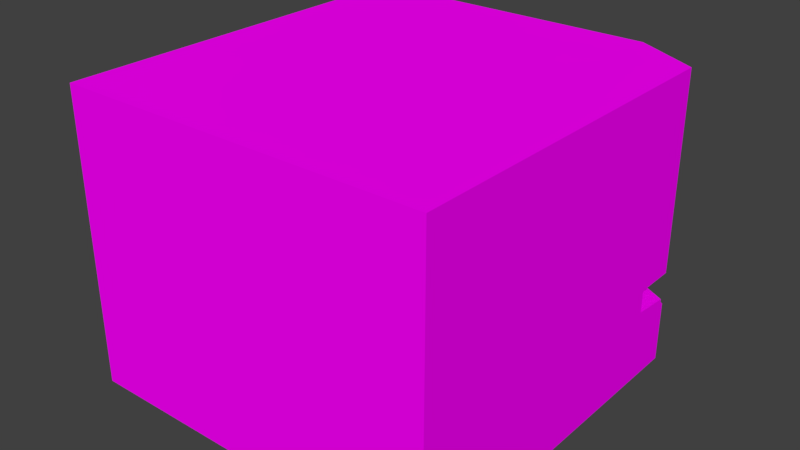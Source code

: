 # Source: Console.blend  (saved by Blender 2.79.0; exported with 4.5.12 LTS)
import bpy
from mathutils import Matrix  # noqa: F401  (used for matrix-valued properties, if any)

bpy.ops.wm.read_factory_settings(use_empty=True)
scene = bpy.context.scene
scene.name = 'Scene'

# ---- collections
col_collection_1 = bpy.data.collections.new('Collection 1'); scene.collection.children.link(col_collection_1)

# ---- images (referenced by path relative to the original .blend; pixels are not part of the script)
import os
ASSET_DIR = os.environ.get("B2B_ASSET_DIR", "")  # directory of the original .blend (textures are referenced by path, not embedded)
HERE = os.path.dirname(os.path.abspath(__file__))  # packed textures are extracted next to this script under _unpacked/

def load_image(name, relpath, width, height, colorspace="sRGB"):
    """Load a texture the original file referenced (path relative to the .blend, or extracted next to this script)."""
    p = next((c for c in (os.path.join(HERE, relpath), os.path.join(ASSET_DIR, relpath)) if relpath and os.path.exists(c)), "")
    if p:
        img = bpy.data.images.load(p, check_existing=True)
        img.name = name
    else:  # same state as the original file: an image datablock whose file is absent (Cycles renders it pink)
        img = bpy.data.images.new(name, width, height)
        img.source = "FILE"
        img.filepath = "//" + (relpath or name)
    img.colorspace_settings.name = colorspace
    return img
img_stickertexture_png = load_image('StickerTexture.png', 'StickerTexture.png', 1024, 1024, 'sRGB')
img_consoletexture_png = load_image('ConsoleTexture.png', 'ConsoleTexture.png', 1024, 1024, 'sRGB')

# ---- materials (node trees are filled in below, after node groups)
mat_material_003 = bpy.data.materials.new('Material.003')
mat_material_003.alpha_threshold = 0.0
mat_material_003.roughness = 0.5
mat_material_001 = bpy.data.materials.new('Material.001')
mat_material_001.alpha_threshold = 0.0
mat_material_001.roughness = 0.5
mat_material_002 = bpy.data.materials.new('Material.002')
mat_material_002.alpha_threshold = 0.0
mat_material_002.roughness = 0.5

# ---- material node trees
mat_material_003.use_nodes = True; mat_material_003.node_tree.nodes.clear()
_N = mat_material_003.node_tree.nodes; _L = mat_material_003.node_tree.links
n0 = _N.new('ShaderNodeOutputMaterial'); n0.name = 'Material Output'; n0.location = (300, 300)
n1 = _N.new('ShaderNodeBsdfDiffuse'); n1.name = 'Diffuse BSDF'; n1.location = (10, 300)
n2 = _N.new('ShaderNodeTexImage'); n2.name = 'Image Texture'; n2.location = (-180, 300)
n2.width = 140
n2.image = img_stickertexture_png
_L.new(n1.outputs[0], n0.inputs[0])
_L.new(n2.outputs[0], n1.inputs[0])
n0.is_active_output = True
mat_material_001.use_nodes = True; mat_material_001.node_tree.nodes.clear()
_N = mat_material_001.node_tree.nodes; _L = mat_material_001.node_tree.links
n0 = _N.new('ShaderNodeOutputMaterial'); n0.name = 'Material Output'; n0.location = (300, 300)
n1 = _N.new('ShaderNodeBsdfDiffuse'); n1.name = 'Diffuse BSDF'; n1.location = (10, 300)
n2 = _N.new('ShaderNodeTexImage'); n2.name = 'Image Texture'; n2.location = (-180, 300)
n2.width = 140
n2.image = img_consoletexture_png
_L.new(n1.outputs[0], n0.inputs[0])
_L.new(n2.outputs[0], n1.inputs[0])
n0.is_active_output = True
mat_material_002.use_nodes = True; mat_material_002.node_tree.nodes.clear()
_N = mat_material_002.node_tree.nodes; _L = mat_material_002.node_tree.links
n0 = _N.new('ShaderNodeOutputMaterial'); n0.name = 'Material Output'; n0.location = (300, 300)
n1 = _N.new('ShaderNodeBsdfTransparent'); n1.name = 'Transparent BSDF'; n1.location = (10, 300)
n1.inputs[0].default_value = (0.06448, 0.1045, 0.03376, 1.0)
_L.new(n1.outputs[0], n0.inputs[0])
n0.is_active_output = True

# ---- world
world_world = bpy.data.worlds.new('World'); scene.world = world_world
world_world.color = (0.05088, 0.05088, 0.05088)
world_world.use_sun_shadow = False
world_world.sun_shadow_jitter_overblur = 0.0
world_world.cycles.sampling_method = 'MANUAL'

# ---- meshes
me_plane = bpy.data.meshes.new('Plane')
me_plane.from_pydata([(0.9674, -2.551, -0.4942), (1.422, -2.751, -0.3545), (1.031, -2.005, 0.1971), (1.486, -2.205, 0.3368), (1.33, -1.943, 0.5534), (1.11, -1.882, 0.5701)], [], [(0, 1, 3, 2), (2, 3, 4, 5)])
_uv = me_plane.uv_layers.new(name='UVMap')
_uv.uv.foreach_set('vector', [0.2993, 6.371e-05, 0.6875, 0.01443, 0.6875, 0.7094, 0.2993, 0.695, 0.2993, 0.695, 0.6875, 0.7094, 0.604, 0.962, 0.3823, 0.9999])
me_plane.materials.append(mat_material_003)
me_plane.use_remesh_preserve_volume = False
me_plane.use_remesh_preserve_attributes = False
me_plane.use_mirror_vertex_groups = False
me_plane.update()
me_cube_003 = bpy.data.meshes.new('Cube.003')
me_cube_003.from_pydata([(-1.206, -1.918, -0.3976), (-1.206, -1.03, 1.221), (-0.8038, -2.101, -0.4548), (-0.4019, -2.166, -0.5031), (-0.4019, -1.146, 1.479), (-0.8038, -1.132, 1.392), (-1.206, -1.984, -0.08821), (-1.206, -1.946, 0.1879), (-1.206, -1.862, 0.4496), (-1.206, -1.717, 0.7489), (-1.206, -1.467, 1.015), (-0.4019, -1.619, 1.211), (-0.4019, -1.866, 0.8701), (-0.4019, -2.026, 0.502), (-0.4019, -2.128, 0.1844), (-0.4019, -2.19, -0.1456), (-0.8038, -1.59, 1.146), (-0.8038, -1.834, 0.8323), (-0.8038, -1.987, 0.4896), (-0.8038, -2.082, 0.1929), (-0.8038, -2.136, -0.1166), (1.206, -1.918, -0.3976), (1.206, -1.03, 1.221), (0.8038, -2.101, -0.4548), (0.4019, -2.166, -0.5031), (0.0, -2.172, -0.5212), (0.0, -1.139, 1.501), (0.4019, -1.146, 1.479), (0.8038, -1.132, 1.392), (1.206, -1.984, -0.08821), (1.206, -1.946, 0.1879), (1.206, -1.862, 0.4496), (1.206, -1.717, 0.7489), (1.206, -1.467, 1.015), (0.0, -1.615, 1.225), (0.0, -1.864, 0.8774), (0.0, -2.026, 0.502), (0.0, -2.129, 0.1783), (0.0, -2.194, -0.1577), (0.4019, -1.619, 1.211), (0.4019, -1.866, 0.8701), (0.4019, -2.026, 0.502), (0.4019, -2.128, 0.1844), (0.4019, -2.19, -0.1456), (0.8038, -1.59, 1.146), (0.8038, -1.834, 0.8323), (0.8038, -1.987, 0.4896), (0.8038, -2.082, 0.1929), (0.8038, -2.136, -0.1166)], [], [(16, 5, 1, 10), (34, 26, 4, 11), (11, 4, 5, 16), (3, 15, 20, 2), (15, 14, 19, 20), (14, 13, 18, 19), (13, 12, 17, 18), (12, 11, 16, 17), (25, 38, 15, 3), (38, 37, 14, 15), (37, 36, 13, 14), (36, 35, 12, 13), (35, 34, 11, 12), (2, 20, 6, 0), (20, 19, 7, 6), (19, 18, 8, 7), (18, 17, 9, 8), (17, 16, 10, 9), (44, 33, 22, 28), (34, 39, 27, 26), (39, 44, 28, 27), (24, 23, 48, 43), (43, 48, 47, 42), (42, 47, 46, 41), (41, 46, 45, 40), (40, 45, 44, 39), (25, 24, 43, 38), (38, 43, 42, 37), (37, 42, 41, 36), (36, 41, 40, 35), (35, 40, 39, 34), (23, 21, 29, 48), (48, 29, 30, 47), (47, 30, 31, 46), (46, 31, 32, 45), (45, 32, 33, 44)])
me_cube_003.polygons.foreach_set('use_smooth', [True] * 36)
me_cube_003.polygons.foreach_set('material_index', [1, 1, 1, 1, 1, 1, 1, 1, 1, 1, 1, 1, 1, 1, 1, 1, 1, 1, 1, 1, 1, 1, 1, 1, 1, 1, 1, 1, 1, 1, 1, 1, 1, 1, 1, 1])
_uv = me_cube_003.uv_layers.new(name='UVMap')
_uv.uv.foreach_set('vector', [0.7973, 0.1033, 0.7944, 0.1312, 0.7697, 0.1287, 0.7735, 0.1022, 0.8392, 0.1065, 0.839, 0.1357, 0.817, 0.1344, 0.8183, 0.1054, 0.8183, 0.1054, 0.817, 0.1344, 0.7944, 0.1312, 0.7973, 0.1033, 0.8176, 0.00811, 0.8181, 0.02749, 0.7966, 0.02996, 0.7952, 0.01149, 0.8181, 0.02749, 0.8183, 0.04529, 0.797, 0.04664, 0.7966, 0.02996, 0.8183, 0.04529, 0.8183, 0.06277, 0.7972, 0.06306, 0.797, 0.04664, 0.8183, 0.06277, 0.8184, 0.08364, 0.7974, 0.0827, 0.7972, 0.06306, 0.8184, 0.08364, 0.8183, 0.1054, 0.7973, 0.1033, 0.7974, 0.0827, 0.8397, 0.007001, 0.8396, 0.02669, 0.8181, 0.02749, 0.8176, 0.00811, 0.8396, 0.02669, 0.8395, 0.0449, 0.8183, 0.04529, 0.8181, 0.02749, 0.8395, 0.0449, 0.8394, 0.06276, 0.8183, 0.06277, 0.8183, 0.04529, 0.8394, 0.06276, 0.8393, 0.08414, 0.8184, 0.08364, 0.8183, 0.06277, 0.8393, 0.08414, 0.8392, 0.1065, 0.8183, 0.1054, 0.8184, 0.08364, 0.7952, 0.01149, 0.7966, 0.02996, 0.7734, 0.03334, 0.7709, 0.01591, 0.7966, 0.02996, 0.797, 0.04664, 0.7742, 0.04872, 0.7734, 0.03334, 0.797, 0.04664, 0.7972, 0.06306, 0.7745, 0.06381, 0.7742, 0.04872, 0.7972, 0.06306, 0.7974, 0.0827, 0.7746, 0.08206, 0.7745, 0.06381, 0.7974, 0.0827, 0.7973, 0.1033, 0.7735, 0.1022, 0.7746, 0.08206, 0.8811, 0.1038, 0.9048, 0.1029, 0.9084, 0.1294, 0.8836, 0.1317, 0.8392, 0.1065, 0.86, 0.1056, 0.861, 0.1346, 0.839, 0.1357, 0.86, 0.1056, 0.8811, 0.1038, 0.8836, 0.1317, 0.861, 0.1346, 0.8617, 0.008336, 0.884, 0.01195, 0.8825, 0.03039, 0.861, 0.02771, 0.861, 0.02771, 0.8825, 0.03039, 0.882, 0.04707, 0.8607, 0.04551, 0.8607, 0.04551, 0.882, 0.04707, 0.8816, 0.06349, 0.8604, 0.06298, 0.8604, 0.06298, 0.8816, 0.06349, 0.8811, 0.08312, 0.8601, 0.08385, 0.8601, 0.08385, 0.8811, 0.08312, 0.8811, 0.1038, 0.86, 0.1056, 0.8397, 0.007001, 0.8617, 0.008336, 0.861, 0.02771, 0.8396, 0.02669, 0.8396, 0.02669, 0.861, 0.02771, 0.8607, 0.04551, 0.8395, 0.0449, 0.8395, 0.0449, 0.8607, 0.04551, 0.8604, 0.06298, 0.8394, 0.06276, 0.8394, 0.06276, 0.8604, 0.06298, 0.8601, 0.08385, 0.8393, 0.08414, 0.8393, 0.08414, 0.8601, 0.08385, 0.86, 0.1056, 0.8392, 0.1065, 0.884, 0.01195, 0.9084, 0.01661, 0.9057, 0.03402, 0.8825, 0.03039, 0.8825, 0.03039, 0.9057, 0.03402, 0.9047, 0.04939, 0.882, 0.04707, 0.882, 0.04707, 0.9047, 0.04939, 0.9042, 0.06447, 0.8816, 0.06349, 0.8816, 0.06349, 0.9042, 0.06447, 0.904, 0.08272, 0.8811, 0.08312, 0.8811, 0.08312, 0.904, 0.08272, 0.9048, 0.1029, 0.8811, 0.1038])
me_cube_003.materials.append(mat_material_001)
me_cube_003.materials.append(mat_material_002)
me_cube_003.use_remesh_preserve_volume = False
me_cube_003.use_remesh_preserve_attributes = False
me_cube_003.use_mirror_vertex_groups = False
me_cube_003.update()
me_cube_002 = bpy.data.meshes.new('Cube.002')
me_cube_002.from_pydata([(-1.206, -1.918, -0.3976), (-1.206, -1.03, 1.221), (-0.8038, -2.101, -0.4548), (-0.4019, -2.166, -0.5031), (-0.4019, -1.146, 1.479), (-0.8038, -1.132, 1.392), (-1.206, -1.984, -0.08821), (-1.206, -1.946, 0.1879), (-1.206, -1.862, 0.4496), (-1.206, -1.717, 0.7489), (-1.206, -1.467, 1.015), (6.701, -13.13, 6.524), (0.0, -13.13, 6.524), (-1.603, -1.858, 0.184), (-1.603, -1.654, 0.4861), (-1.303, -2.2, -0.09814), (-1.303, -2.179, 0.2007), (-1.344, -1.998, 0.4929), (-1.344, -1.76, 0.8365), (-1.344, -1.504, 1.174), (-1.603, -1.899, -0.109), (-1.603, -1.419, 0.8307), (-1.603, -1.204, 1.173), (-0.8038, -2.248, -0.5332), (-0.4019, -2.304, -0.5313), (-0.4019, -1.156, 1.656), (-0.8038, -1.144, 1.653), (-1.344, -2.107, -0.5398), (-1.344, -1.172, 1.661), (-1.603, -1.991, -0.7599), (-0.4019, -0.8852, 2.128), (-0.963, 0.2234, 2.621), (-1.443, 0.2181, 2.622), (-1.603, 1.088, -0.6667), (-0.8038, 1.088, -1.623), (-1.603, 0.9424, -1.623), (-0.4019, 1.088, 3.026), (-0.8038, 1.088, 3.026), (-1.603, 1.088, 3.026), (-1.603, -1.991, -1.089), (-0.8038, -2.234, -1.066), (-1.603, 0.9424, -1.736), (-1.461, 0.7216, -3.785), (-0.9457, 0.7216, -3.785), (-1.603, 1.088, -4.066), (-0.8038, 1.088, -4.066), (-0.9457, 0.7216, -2.155), (-0.8038, 1.088, -1.855), (-1.603, 1.088, -1.855), (-1.461, 0.7216, -2.155), (-1.603, 0.7216, -3.927), (-0.8038, 0.7216, -3.927), (-0.8038, 0.7216, -2.013), (-1.603, 0.7216, -2.013), (-1.365, 0.8888, -3.681), (-1.042, 0.8888, -3.681), (-1.042, 0.8888, -2.259), (-1.365, 0.8888, -2.259), (-2.25, -0.4596, -1.492), (-2.25, -0.4573, -0.6667), (-2.25, 0.9424, -1.623), (-4.347, -0.4596, -1.492), (-4.347, -0.4573, -0.6667), (-6.701, -0.3302, -1.623), (-4.347, 1.088, -0.6667), (-6.701, -1.732, -1.492), (-6.701, -1.73, -0.6667), (-6.701, -0.1846, -0.6667), (-0.8038, -0.8852, 2.127), (-1.603, -0.8852, 2.133), (-1.443, 0.7394, 2.863), (-0.963, 0.74, 2.865), (-0.6821, 0.2768, 3.466), (-1.347, 0.651, 2.988), (-0.6821, -0.1982, 3.242), (-1.347, 0.1297, 2.748), (-0.9217, 0.1475, 2.719), (-0.8161, 0.2058, 3.615), (-0.9217, 0.6642, 2.963), (-0.8161, -0.2735, 3.394), (-0.7107, 0.0185, 3.344), (-0.8565, -0.06105, 3.55), (-0.7836, 0.2382, 3.547), (-0.7836, -0.2808, 3.305), (-4.347, 1.088, 6.524), (-6.701, -0.1846, 6.524), (-2.25, 0.9424, -1.736), (-2.25, 1.088, -4.066), (-2.25, 1.088, -1.855), (-4.347, 0.9424, -1.623), (-4.347, 0.9424, -1.736), (-4.347, 1.088, -4.066), (-4.347, 1.088, -1.855), (-6.701, -0.3302, -1.736), (-6.701, -0.1846, -4.066), (-6.701, -0.1846, -1.855), (1.206, -1.918, -0.3976), (1.206, -1.03, 1.221), (0.8038, -2.101, -0.4548), (0.4019, -2.166, -0.5031), (0.0, -2.172, -0.5212), (0.0, -1.139, 1.501), (0.4019, -1.146, 1.479), (0.8038, -1.132, 1.392), (1.206, -1.984, -0.08821), (1.206, -1.946, 0.1879), (1.206, -1.862, 0.4496), (1.206, -1.717, 0.7489), (1.206, -1.467, 1.015), (-6.701, -13.13, -4.066), (-6.701, -13.13, 6.524), (1.603, -1.858, 0.184), (1.603, -1.654, 0.4861), (1.303, -2.2, -0.09814), (1.303, -2.179, 0.2007), (1.344, -1.998, 0.4929), (1.344, -1.76, 0.8365), (1.344, -1.504, 1.174), (1.603, -1.899, -0.109), (1.603, -1.419, 0.8307), (1.603, -1.204, 1.173), (0.8038, -2.248, -0.5332), (0.4019, -2.304, -0.5313), (0.0, -2.323, -0.5313), (0.0, -1.156, 1.656), (0.4019, -1.156, 1.656), (0.8038, -1.144, 1.653), (1.344, -2.107, -0.5398), (1.344, -1.172, 1.661), (1.603, -1.991, -0.7599), (0.0, -0.8852, 2.128), (0.4019, -0.8852, 2.128), (0.963, 0.2234, 2.621), (1.443, 0.2181, 2.622), (1.603, 1.088, -0.6667), (0.8038, 1.088, -1.623), (0.0, 1.088, -1.623), (1.603, 0.9424, -1.623), (0.0, 1.088, 3.026), (0.4019, 1.088, 3.026), (0.8038, 1.088, 3.026), (1.603, 1.088, 3.026), (1.603, -1.991, -1.089), (0.8038, -2.234, -1.066), (1.603, 0.9424, -1.736), (1.461, 0.7216, -3.785), (0.9457, 0.7216, -3.785), (1.603, 1.088, -4.066), (0.8038, 1.088, -4.066), (0.9457, 0.7216, -2.155), (0.8038, 1.088, -1.855), (1.603, 1.088, -1.855), (1.461, 0.7216, -2.155), (1.603, 0.7216, -3.927), (0.8038, 0.7216, -3.927), (0.8038, 0.7216, -2.013), (1.603, 0.7216, -2.013), (1.365, 0.8888, -3.681), (1.042, 0.8888, -3.681), (1.042, 0.8888, -2.259), (1.365, 0.8888, -2.259), (2.25, -0.4596, -1.492), (2.25, -0.4573, -0.6667), (2.25, 0.9424, -1.623), (4.347, -0.4596, -1.492), (4.347, -0.4573, -0.6667), (6.701, -0.3302, -1.623), (4.347, 1.088, -0.6667), (6.701, -1.732, -1.492), (6.701, -1.73, -0.6667), (6.701, -0.1846, -0.6667), (0.8038, -0.8852, 2.127), (1.603, -0.8852, 2.133), (1.443, 0.7394, 2.863), (0.963, 0.74, 2.865), (0.6821, 0.2768, 3.466), (1.347, 0.651, 2.988), (0.6821, -0.1982, 3.242), (1.347, 0.1297, 2.748), (0.9217, 0.1475, 2.719), (0.8161, 0.2058, 3.615), (0.9217, 0.6642, 2.963), (0.8161, -0.2735, 3.394), (0.0, 0.2768, 3.466), (0.0, -0.1982, 3.242), (0.0, 0.2064, 3.617), (0.0, -0.2687, 3.393), (0.7107, 0.0185, 3.344), (0.8565, -0.06105, 3.55), (0.0, 0.0185, 3.344), (0.0, -0.05812, 3.55), (0.0, -0.2781, 3.304), (0.0, 0.2385, 3.548), (0.7836, 0.2382, 3.547), (0.7836, -0.2808, 3.305), (0.0, 1.088, 6.524), (4.347, 1.088, 6.524), (6.701, -0.1846, 6.524), (2.25, 0.9424, -1.736), (2.25, 1.088, -4.066), (2.25, 1.088, -1.855), (4.347, 0.9424, -1.623), (4.347, 0.9424, -1.736), (4.347, 1.088, -4.066), (4.347, 1.088, -1.855), (6.701, -0.3302, -1.736), (6.701, -0.1846, -4.066), (6.701, -0.1846, -1.855), (0.0, 1.088, -4.066), (0.0, 1.088, -1.855), (-0.8038, -2.325, -0.5332), (-0.4019, -2.381, -0.5313), (0.0, -2.399, -0.5313), (-1.344, -2.183, -0.5398), (-0.8038, -2.325, -0.7374), (-0.4019, -2.381, -0.7282), (0.0, -2.399, -0.7282), (-1.603, -2.068, -0.7599), (-1.603, -2.068, -1.089), (-0.8038, -2.311, -1.066), (0.8038, -2.325, -0.5332), (0.4019, -2.381, -0.5313), (1.344, -2.183, -0.5398), (0.8038, -2.325, -0.7374), (0.4019, -2.381, -0.7282), (1.603, -2.068, -0.7599), (1.603, -2.068, -1.089), (0.8038, -2.311, -1.066), (6.701, -13.13, -4.066), (0.0, -13.13, -4.066), (-0.8038, -0.8471, 1.278), (-0.4019, -0.7819, 1.326), (-0.4019, -1.802, -0.6564), (-0.8038, -1.816, -0.5689), (-1.206, -0.964, 0.911), (-1.206, -1.002, 0.6349), (-1.206, -1.086, 0.3732), (-1.206, -1.231, 0.07392), (-1.206, -1.481, -0.192), (-0.4019, -1.329, -0.388), (-0.4019, -1.082, -0.04735), (-0.4019, -0.9217, 0.3208), (-0.4019, -0.8204, 0.6384), (-0.4019, -0.758, 0.9684), (-0.8038, -1.358, -0.3235), (-0.8038, -1.114, -0.009471), (-0.8038, -0.9606, 0.3332), (-0.8038, -0.866, 0.6299), (-0.8038, -0.8116, 0.9394), (0.8038, -0.8471, 1.278), (0.4019, -0.7819, 1.326), (0.0, -0.7761, 1.344), (0.0, -1.809, -0.6781), (0.4019, -1.802, -0.6564), (0.8038, -1.816, -0.5689), (1.206, -0.964, 0.911), (1.206, -1.002, 0.6349), (1.206, -1.086, 0.3732), (1.206, -1.231, 0.07392), (1.206, -1.481, -0.192), (0.0, -1.333, -0.4025), (0.0, -1.084, -0.0546), (0.0, -0.9217, 0.3208), (0.0, -0.8185, 0.6445), (0.0, -0.7542, 0.9805), (0.4019, -1.329, -0.388), (0.4019, -1.082, -0.04735), (0.4019, -0.9217, 0.3208), (0.4019, -0.8204, 0.6384), (0.4019, -0.758, 0.9684), (0.8038, -1.358, -0.3235), (0.8038, -1.114, -0.009471), (0.8038, -0.9606, 0.3332), (0.8038, -0.866, 0.6299), (0.8038, -0.8116, 0.9394), (-0.3879, -1.466, -0.8305), (0.0, -1.466, -0.8305), (0.3879, -1.466, -0.8305), (-0.3879, -2.101, -0.8305), (0.0, -2.113, -0.8305), (0.3879, -2.101, -0.8305), (-0.3879, -1.466, -0.9691), (0.0, -1.466, -0.9691), (0.3879, -1.466, -0.9691), (-0.3879, -2.101, -0.9691), (0.0, -2.113, -0.9691), (0.3879, -2.101, -0.9691), (-0.3879, -2.69, -1.023), (0.0, -2.702, -1.023), (0.3879, -2.69, -1.023), (-0.3879, -2.69, -1.162), (0.0, -2.702, -1.162), (0.3879, -2.69, -1.162), (0.0, -3.575, -1.023), (0.0, -3.575, -1.162), (1.299, -2.69, -1.023), (1.299, -3.562, -1.023), (-1.299, -2.69, -1.023), (-1.299, -2.69, -1.162), (1.299, -2.69, -1.162), (-1.299, -3.562, -1.023), (-1.299, -3.562, -1.162), (1.299, -3.562, -1.162)], [], [(63, 65, 109), (93, 63, 109), (195, 196, 12), (196, 197, 11, 12), (91, 94, 109, 229), (170, 169, 11), (197, 170, 11), (169, 168, 228, 11), (199, 147, 229), (94, 95, 109), (0, 6, 15, 27), (9, 10, 19, 18), (6, 7, 16, 15), (10, 1, 28, 19), (7, 8, 17, 16), (8, 9, 18, 17), (1, 5, 26, 28), (2, 0, 27, 23), (4, 101, 124, 25), (3, 2, 23, 24), (5, 4, 25, 26), (100, 3, 24, 123), (15, 16, 13, 20), (19, 28, 69, 22), (16, 17, 14, 13), (27, 15, 20, 29), (17, 18, 21, 14), (18, 19, 22, 21), (24, 23, 210, 211), (143, 142, 226, 227), (26, 25, 30, 68), (28, 26, 68, 69), (25, 124, 130, 30), (135, 223, 280, 277), (34, 136, 276, 275), (30, 130, 138, 36), (34, 214, 40), (68, 30, 36, 37), (21, 22, 33), (14, 21, 33), (22, 69, 38, 33), (13, 14, 33), (76, 80, 74), (20, 13, 33), (47, 52, 51, 45), (29, 35, 41, 39), (129, 127, 222, 225), (51, 50, 44, 45), (53, 48, 44, 50), (40, 39, 53, 52), (39, 41, 48, 53), (34, 40, 52, 47), (43, 42, 50, 51), (46, 43, 51, 52), (42, 49, 53, 50), (49, 46, 52, 53), (56, 57, 54, 55), (49, 42, 54, 57), (43, 46, 56, 55), (42, 43, 55, 54), (46, 49, 57, 56), (60, 58, 61, 89), (35, 29, 58, 60), (29, 20, 59, 58), (20, 33, 59), (62, 64, 67, 66), (58, 59, 62, 61), (59, 33, 64, 62), (89, 61, 65, 63), (61, 62, 66, 65), (31, 32, 69, 68), (70, 71, 37, 38), (71, 31, 68, 37), (32, 70, 38, 69), (31, 71, 78, 76), (75, 83, 79), (78, 73, 82), (73, 81, 77), (32, 31, 76, 75), (71, 70, 73, 78), (83, 74, 184, 191), (70, 32, 75, 73), (81, 79, 186, 190), (82, 77, 185, 192), (80, 72, 183, 189), (74, 80, 189, 184), (72, 82, 192, 183), (77, 81, 190, 185), (79, 83, 191, 186), (81, 73, 75), (75, 79, 81), (83, 75, 76), (76, 74, 83), (82, 72, 78), (82, 73, 77), (80, 76, 78), (78, 72, 80), (38, 37, 84), (37, 36, 84), (36, 138, 195, 84), (84, 64, 33, 38), (64, 84, 85, 67), (48, 41, 86, 88), (48, 88, 87, 44), (86, 41, 35, 60), (86, 60, 89, 90), (88, 86, 90, 92), (88, 92, 91, 87), (90, 89, 63, 93), (92, 90, 93, 95), (92, 95, 94, 91), (45, 208, 209, 47), (34, 47, 209, 136), (168, 166, 228), (147, 148, 229), (206, 203, 229, 228), (87, 91, 229), (208, 45, 229), (205, 207, 228), (66, 67, 110), (65, 66, 110, 109), (84, 195, 12), (166, 205, 228), (203, 199, 229), (45, 44, 229), (95, 93, 109), (85, 84, 12, 110), (148, 208, 229), (67, 85, 110), (207, 206, 228), (44, 87, 229), (96, 127, 113, 104), (107, 116, 117, 108), (104, 113, 114, 105), (108, 117, 128, 97), (105, 114, 115, 106), (106, 115, 116, 107), (97, 128, 126, 103), (98, 121, 127, 96), (102, 125, 124, 101), (99, 122, 121, 98), (103, 126, 125, 102), (100, 123, 122, 99), (113, 118, 111, 114), (117, 120, 172, 128), (114, 111, 112, 115), (127, 129, 118, 113), (115, 112, 119, 116), (116, 119, 120, 117), (127, 121, 220, 222), (39, 40, 219, 218), (126, 171, 131, 125), (128, 172, 171, 126), (125, 131, 130, 124), (216, 215, 279), (224, 216, 279), (131, 139, 138, 130), (135, 143, 223), (171, 140, 139, 131), (119, 134, 120), (112, 134, 119), (120, 134, 141, 172), (111, 134, 112), (179, 177, 187), (118, 134, 111), (150, 148, 154, 155), (129, 142, 144, 137), (154, 148, 147, 153), (156, 153, 147, 151), (143, 155, 156, 142), (142, 156, 151, 144), (135, 150, 155, 143), (146, 154, 153, 145), (149, 155, 154, 146), (145, 153, 156, 152), (152, 156, 155, 149), (159, 158, 157, 160), (152, 160, 157, 145), (146, 158, 159, 149), (145, 157, 158, 146), (149, 159, 160, 152), (163, 201, 164, 161), (137, 163, 161, 129), (129, 161, 162, 118), (118, 162, 134), (165, 169, 170, 167), (161, 164, 165, 162), (162, 165, 167, 134), (201, 166, 168, 164), (164, 168, 169, 165), (132, 171, 172, 133), (173, 141, 140, 174), (174, 140, 171, 132), (133, 172, 141, 173), (132, 179, 181, 174), (178, 182, 194), (181, 193, 176), (176, 180, 188), (133, 178, 179, 132), (174, 181, 176, 173), (194, 191, 184, 177), (173, 176, 178, 133), (188, 190, 186, 182), (193, 192, 185, 180), (187, 189, 183, 175), (177, 184, 189, 187), (175, 183, 192, 193), (180, 185, 190, 188), (182, 186, 191, 194), (188, 178, 176), (178, 188, 182), (194, 179, 178), (179, 194, 177), (193, 181, 175), (193, 180, 176), (187, 181, 179), (181, 187, 175), (141, 196, 140), (140, 196, 139), (139, 196, 195, 138), (196, 141, 134, 167), (167, 170, 197, 196), (151, 200, 198, 144), (151, 147, 199, 200), (198, 163, 137, 144), (198, 202, 201, 163), (200, 204, 202, 198), (200, 199, 203, 204), (202, 205, 166, 201), (204, 207, 205, 202), (204, 203, 206, 207), (148, 150, 209, 208), (135, 136, 209, 150), (212, 211, 215, 216), (210, 213, 217, 214), (211, 210, 214, 215), (214, 217, 218, 219), (212, 216, 224, 221), (220, 223, 225, 222), (221, 224, 223, 220), (223, 227, 226, 225), (23, 27, 213, 210), (40, 214, 219), (121, 122, 221, 220), (27, 29, 217, 213), (123, 24, 211, 212), (122, 123, 212, 221), (223, 143, 227), (29, 39, 218, 217), (142, 129, 225, 226), (110, 12, 229, 109), (228, 229, 12, 11), (244, 238, 0, 233), (260, 239, 232, 252), (239, 244, 233, 232), (231, 230, 248, 243), (243, 248, 247, 242), (242, 247, 246, 241), (241, 246, 245, 240), (240, 245, 244, 239), (251, 231, 243, 264), (264, 243, 242, 263), (263, 242, 241, 262), (262, 241, 240, 261), (261, 240, 239, 260), (230, 1, 234, 248), (248, 234, 235, 247), (247, 235, 236, 246), (246, 236, 237, 245), (245, 237, 238, 244), (270, 254, 96, 259), (260, 252, 253, 265), (265, 253, 254, 270), (250, 269, 274, 249), (269, 268, 273, 274), (268, 267, 272, 273), (267, 266, 271, 272), (266, 265, 270, 271), (251, 264, 269, 250), (264, 263, 268, 269), (263, 262, 267, 268), (262, 261, 266, 267), (261, 260, 265, 266), (249, 274, 255, 97), (274, 273, 256, 255), (273, 272, 257, 256), (272, 271, 258, 257), (271, 270, 259, 258), (0, 2, 233), (2, 3, 232, 233), (3, 100, 252, 232), (99, 253, 252, 100), (96, 254, 98), (98, 254, 253, 99), (0, 238, 6), (1, 10, 234), (9, 235, 234, 10), (8, 236, 235, 9), (6, 238, 237, 7), (7, 237, 236, 8), (96, 104, 259), (104, 105, 258, 259), (105, 106, 257, 258), (106, 107, 256, 257), (97, 255, 108), (107, 108, 255, 256), (97, 103, 249), (102, 250, 249, 103), (101, 251, 250, 102), (101, 4, 231, 251), (1, 230, 5), (4, 5, 230, 231), (279, 278, 287, 288), (277, 280, 286, 283), (275, 276, 282, 281), (223, 224, 279, 280), (215, 214, 278, 279), (214, 34, 275, 278), (136, 135, 277, 276), (285, 284, 281, 282), (285, 282, 283, 286), (276, 277, 283, 282), (278, 275, 281, 284), (284, 285, 291, 290), (288, 287, 293), (293, 287, 297, 300), (285, 286, 292, 291), (278, 284, 290, 287), (280, 279, 288, 289), (286, 280, 289, 292), (291, 292, 294), (294, 293, 300, 301), (289, 288, 293), (290, 291, 294), (299, 295, 296, 302), (297, 298, 301, 300), (292, 289, 295, 299), (293, 294, 302, 296), (290, 294, 301, 298), (289, 293, 296, 295), (294, 292, 299, 302), (287, 290, 298, 297)])
me_cube_002.polygons.foreach_set('use_smooth', [0, 0, 0, 0, 0, 0, 0, 0, 0, 0, 1, 1, 1, 1, 1, 1, 1, 1, 1, 1, 1, 1, 0, 0, 0, 1, 0, 0, 1, 1, 1, 1, 1, 1, 1, 1, 1, 1, 1, 1, 1, 1, 1, 1, 1, 1, 1, 1, 1, 1, 1, 1, 1, 1, 1, 1, 0, 0, 0, 0, 0, 1, 1, 1, 1, 1, 1, 1, 1, 1, 1, 1, 1, 1, 0, 1, 1, 1, 0, 0, 1, 0, 1, 1, 1, 1, 1, 1, 1, 1, 1, 1, 1, 1, 1, 1, 1, 0, 0, 0, 0, 0, 1, 1, 1, 1, 1, 1, 1, 1, 1, 1, 1, 0, 0, 0, 0, 0, 0, 0, 0, 0, 0, 0, 0, 0, 0, 0, 0, 0, 0, 1, 1, 1, 1, 1, 1, 1, 1, 1, 1, 1, 1, 0, 0, 0, 1, 0, 0, 1, 1, 1, 1, 1, 1, 1, 1, 1, 1, 1, 1, 1, 1, 1, 1, 1, 1, 1, 1, 1, 1, 1, 1, 1, 1, 1, 0, 0, 0, 0, 0, 1, 1, 1, 1, 1, 1, 1, 1, 1, 1, 1, 1, 1, 0, 1, 1, 1, 0, 0, 1, 0, 1, 1, 1, 1, 1, 1, 1, 1, 1, 1, 1, 1, 1, 1, 1, 0, 0, 0, 0, 0, 1, 1, 1, 1, 1, 1, 1, 1, 1, 1, 1, 1, 1, 1, 1, 1, 1, 1, 1, 1, 1, 1, 1, 1, 1, 1, 1, 1, 0, 0, 1, 1, 1, 1, 1, 1, 1, 1, 1, 1, 1, 1, 1, 1, 1, 1, 1, 1, 1, 1, 1, 1, 1, 1, 1, 1, 1, 1, 1, 1, 1, 1, 1, 1, 1, 1, 1, 1, 1, 1, 1, 1, 1, 1, 1, 1, 1, 1, 1, 1, 1, 1, 1, 1, 1, 1, 1, 1, 1, 1, 1, 1, 1, 1, 1, 1, 1, 0, 0, 1, 1, 0, 1, 1, 0, 1, 1, 1, 0, 1, 1, 0, 1, 1, 1, 1, 0, 1, 0, 1])
_k = set([(0, 2), (0, 6), (0, 27), (0, 233), (0, 238), (1, 5), (1, 10), (1, 28), (1, 230), (1, 234), (2, 3), (3, 100), (4, 5), (4, 101), (6, 7), (7, 8), (8, 9), (9, 10), (13, 14), (13, 20), (14, 21), (15, 16), (15, 20), (15, 27), (16, 17), (17, 18), (18, 19), (19, 28), (20, 29), (20, 33), (20, 59), (21, 22), (22, 69), (23, 24), (23, 27), (24, 123), (25, 26), (25, 124), (26, 28), (27, 29), (27, 213), (28, 69), (29, 35), (29, 39), (29, 58), (30, 68), (30, 130), (31, 32), (31, 71), (32, 70), (33, 38), (33, 64), (34, 47), (34, 136), (34, 214), (35, 41), (35, 60), (36, 37), (36, 138), (37, 38), (38, 69), (39, 40), (39, 53), (40, 52), (40, 214), (41, 48), (42, 43), (42, 49), (43, 46), (44, 45), (44, 48), (44, 50), (44, 87), (45, 47), (45, 51), (45, 208), (46, 49), (48, 88), (50, 53), (51, 52), (58, 61), (59, 62), (60, 89), (61, 62), (61, 65), (62, 66), (63, 65), (63, 89), (63, 93), (64, 67), (65, 66), (66, 67), (67, 85), (68, 69), (70, 71), (72, 80), (72, 82), (73, 75), (73, 78), (74, 80), (74, 83), (75, 76), (76, 78), (84, 85), (84, 195), (87, 91), (88, 92), (91, 94), (92, 95), (93, 95), (94, 95), (96, 98), (96, 104), (96, 127), (96, 254), (96, 259), (97, 103), (97, 108), (97, 128), (97, 249), (97, 255), (98, 99), (99, 100), (101, 102), (102, 103), (104, 105), (105, 106), (106, 107), (107, 108), (111, 112), (111, 118), (112, 119), (113, 114), (113, 118), (113, 127), (114, 115), (115, 116), (116, 117), (117, 128), (118, 129), (118, 134), (118, 162), (119, 120), (120, 172), (121, 122), (121, 127), (122, 123), (124, 125), (125, 126), (126, 128), (127, 129), (127, 222), (128, 172), (129, 137), (129, 142), (129, 161), (130, 131), (131, 171), (132, 133), (132, 174), (133, 173), (134, 141), (134, 167), (135, 136), (135, 150), (135, 223), (137, 144), (137, 163), (138, 139), (139, 140), (140, 141), (141, 172), (142, 143), (142, 156), (143, 155), (143, 223), (144, 151), (145, 146), (145, 152), (146, 149), (147, 148), (147, 151), (147, 153), (147, 199), (148, 150), (148, 154), (148, 208), (149, 152), (151, 200), (153, 156), (154, 155), (161, 164), (162, 165), (163, 201), (164, 165), (164, 168), (165, 169), (166, 168), (166, 201), (166, 205), (167, 170), (168, 169), (169, 170), (170, 197), (171, 172), (173, 174), (175, 187), (175, 193), (176, 178), (176, 181), (177, 187), (177, 194), (178, 179), (179, 181), (183, 189), (183, 192), (184, 189), (184, 191), (185, 190), (185, 192), (186, 190), (186, 191), (195, 196), (196, 197), (199, 203), (200, 204), (203, 206), (204, 207), (205, 207), (206, 207), (210, 211), (210, 213), (211, 212), (212, 221), (213, 217), (214, 215), (214, 219), (215, 216), (216, 224), (217, 218), (218, 219), (220, 221), (220, 222), (222, 225), (223, 224), (223, 227), (225, 226), (226, 227), (230, 231), (231, 251), (232, 233), (232, 252), (234, 235), (235, 236), (236, 237), (237, 238), (249, 250), (250, 251), (252, 253), (253, 254), (255, 256), (256, 257), (257, 258), (258, 259), (275, 276), (275, 278), (276, 277), (277, 280), (278, 279), (279, 280), (281, 282), (281, 284), (282, 283), (283, 286), (284, 285), (285, 286), (287, 288), (288, 289), (290, 291), (291, 292), (293, 296), (293, 300), (294, 301), (294, 302), (296, 302), (300, 301)])
me_cube_002.attributes.new('sharp_edge', 'BOOLEAN', 'EDGE').data.foreach_set('value', [ (min(e.vertices), max(e.vertices)) in _k for e in me_cube_002.edges])
_uv = me_cube_002.uv_layers.new(name='UVMap')
_uv.uv.foreach_set('vector', [0.9468, 0.2357, 0.8917, 0.206, 0.9468, 0.2357, 0.9518, 0.2357, 0.9468, 0.2357, 0.9518, 0.2357, 0.3748, 0.0003694, 0.143, 0.0003694, 0.3748, 0.0003694, 0.143, 0.0003694, 0.0003693, 0.0003696, 0.0003693, 0.0003696, 0.143, 0.0003694, 0.0044, 0.8501, 0.0044, 0.7074, 0.0044, 0.7074, 0.0044, 0.8501, 0.7938, 0.9587, 0.8542, 0.9912, 0.7938, 0.9587, 0.0003693, 0.0003696, 0.0003699, 0.3838, 0.0003693, 0.0003696, 0.8542, 0.9912, 0.8909, 0.9912, 0.8909, 0.9912, 0.8542, 0.9912, 0.2438, 0.9615, 0.2438, 0.996, 0.2438, 0.9615, 0.0044, 0.7074, 0.1223, 0.7074, 0.0044, 0.7074, 0.04221, 0.5822, 0.04357, 0.599, 0.02389, 0.604, 0.01325, 0.5825, 0.06872, 0.6386, 0.08342, 0.6514, 0.08041, 0.6624, 0.0643, 0.6465, 0.04357, 0.599, 0.04957, 0.6126, 0.03596, 0.6175, 0.02389, 0.604, 0.08342, 0.6514, 0.1068, 0.6621, 0.1, 0.687, 0.08041, 0.6624, 0.04957, 0.6126, 0.05757, 0.6249, 0.0487, 0.6306, 0.03596, 0.6175, 0.05757, 0.6249, 0.06872, 0.6386, 0.0643, 0.6465, 0.0487, 0.6306, 0.1068, 0.6621, 0.1288, 0.6715, 0.1288, 0.6854, 0.1, 0.687, 0.966, 0.163, 0.9778, 0.188, 0.9452, 0.1965, 0.9368, 0.1629, 0.1503, 0.6762, 0.1717, 0.6773, 0.1717, 0.6856, 0.1503, 0.6856, 0.9616, 0.1379, 0.966, 0.163, 0.9368, 0.1629, 0.9333, 0.1379, 0.1288, 0.6715, 0.1503, 0.6762, 0.1503, 0.6856, 0.1288, 0.6854, 0.9612, 0.1129, 0.9616, 0.1379, 0.9333, 0.1379, 0.9322, 0.1129, 0.4373, 0.7258, 0.4354, 0.7438, 0.4141, 0.7489, 0.4167, 0.7308, 0.424, 0.8056, 0.42, 0.8367, 0.4063, 0.8661, 0.4036, 0.8116, 0.4354, 0.7438, 0.4327, 0.7619, 0.4106, 0.768, 0.4141, 0.7489, 0.4344, 0.702, 0.4373, 0.7258, 0.4167, 0.7308, 0.4174, 0.6933, 0.4327, 0.7619, 0.4286, 0.7836, 0.4066, 0.79, 0.4106, 0.768, 0.4286, 0.7836, 0.424, 0.8056, 0.4036, 0.8116, 0.4066, 0.79, 0.03008, 0.4993, 0.02715, 0.4779, 0.03123, 0.4779, 0.03416, 0.4993, 0.1498, 0.4108, 0.1943, 0.4094, 0.1933, 0.4134, 0.1487, 0.4147, 0.4488, 0.8371, 0.4702, 0.837, 0.4702, 0.8659, 0.4488, 0.8659, 0.42, 0.8367, 0.4488, 0.8371, 0.4488, 0.8659, 0.4063, 0.8661, 0.4702, 0.837, 0.4916, 0.837, 0.4916, 0.8659, 0.4702, 0.8659, 0.3236, 0.5088, 0.528, 0.5064, 0.528, 0.5064, 0.3236, 0.5088, 0.6455, 0.5302, 0.6883, 0.5302, 0.6883, 0.5302, 0.6455, 0.5302, 0.4702, 0.8659, 0.4916, 0.8659, 0.4916, 0.9813, 0.4702, 0.9813, 0.5266, 0.6509, 0.3225, 0.6411, 0.3319, 0.6256, 0.4488, 0.8659, 0.4702, 0.8659, 0.4702, 0.9813, 0.4488, 0.9813, 0.4066, 0.79, 0.4036, 0.8116, 0.2517, 0.7695, 0.4106, 0.768, 0.4066, 0.79, 0.2517, 0.7695, 0.4036, 0.8116, 0.4063, 0.8661, 0.327, 0.949, 0.2517, 0.7695, 0.4141, 0.7489, 0.4106, 0.768, 0.2517, 0.7695, 0.3745, 0.2234, 0.4084, 0.227, 0.4071, 0.241, 0.4167, 0.7308, 0.4141, 0.7489, 0.2517, 0.7695, 0.5052, 0.6451, 0.5136, 0.6255, 0.6156, 0.6255, 0.623, 0.6451, 0.3396, 0.5661, 0.5188, 0.5596, 0.5206, 0.5654, 0.3447, 0.5829, 0.1974, 0.4309, 0.1913, 0.449, 0.1872, 0.449, 0.1933, 0.4309, 0.6156, 0.6255, 0.6156, 0.5829, 0.6365, 0.5829, 0.6365, 0.6255, 0.5136, 0.5829, 0.5052, 0.5634, 0.623, 0.5634, 0.6156, 0.5829, 0.3319, 0.6256, 0.3447, 0.5829, 0.5136, 0.5829, 0.5136, 0.6255, 0.3447, 0.5829, 0.5206, 0.5654, 0.5298, 0.5692, 0.5136, 0.5829, 0.5266, 0.6509, 0.3319, 0.6256, 0.5136, 0.6255, 0.53, 0.639, 0.6081, 0.6179, 0.6081, 0.5905, 0.6156, 0.5829, 0.6156, 0.6255, 0.5212, 0.6179, 0.6081, 0.6179, 0.6156, 0.6255, 0.5136, 0.6255, 0.6081, 0.5905, 0.5212, 0.5905, 0.5136, 0.5829, 0.6156, 0.5829, 0.5212, 0.5905, 0.5212, 0.6179, 0.5136, 0.6255, 0.5136, 0.5829, 0.08594, 0.5556, 0.06871, 0.5556, 0.06871, 0.4798, 0.08594, 0.4798, 0.05843, 0.5612, 0.05843, 0.4743, 0.06871, 0.4798, 0.06871, 0.5556, 0.09622, 0.4743, 0.09622, 0.5612, 0.08594, 0.5556, 0.08594, 0.4798, 0.06359, 0.4693, 0.09105, 0.4693, 0.08594, 0.4798, 0.06871, 0.4798, 0.09105, 0.5661, 0.06359, 0.5661, 0.06871, 0.5556, 0.08594, 0.5556, 0.9793, 0.3911, 0.909, 0.4559, 0.8915, 0.3249, 0.9468, 0.3096, 1.001, 0.4124, 0.8837, 0.5938, 0.909, 0.4559, 0.9793, 0.3911, 0.8837, 0.5938, 0.852, 0.5915, 0.8435, 0.4675, 0.909, 0.4559, 0.852, 0.5915, 0.7429, 0.4136, 0.8435, 0.4675, 0.8549, 0.3248, 0.7945, 0.3573, 0.7946, 0.2385, 0.8551, 0.206, 0.909, 0.4559, 0.8435, 0.4675, 0.8549, 0.3248, 0.8915, 0.3249, 0.8435, 0.4675, 0.7429, 0.4136, 0.7972, 0.308, 0.8549, 0.3248, 0.9465, 0.3546, 0.8915, 0.3249, 0.8917, 0.206, 0.9468, 0.2357, 0.8915, 0.3249, 0.8549, 0.3248, 0.8551, 0.206, 0.8917, 0.206, 0.4403, 0.9305, 0.4148, 0.9303, 0.4063, 0.8661, 0.4488, 0.8659, 0.4148, 0.9608, 0.4403, 0.9609, 0.4488, 0.9813, 0.4063, 0.9813, 0.4403, 0.9609, 0.4403, 0.9305, 0.4488, 0.8659, 0.4488, 0.9813, 0.4148, 0.9303, 0.4148, 0.9608, 0.4063, 0.9813, 0.4063, 0.8661, 0.1481, 0.6401, 0.1176, 0.641, 0.1188, 0.6341, 0.1493, 0.6332, 0.3578, 0.2405, 0.4041, 0.2473, 0.404, 0.2519, 0.3583, 0.2961, 0.3478, 0.2743, 0.3978, 0.2827, 0.3478, 0.2743, 0.4017, 0.2645, 0.4005, 0.279, 0.1707, 0.6521, 0.1481, 0.6401, 0.1493, 0.6332, 0.1701, 0.6425, 0.222, 0.6399, 0.2012, 0.6549, 0.2006, 0.6452, 0.2199, 0.6332, 0.4041, 0.2473, 0.4071, 0.241, 0.4447, 0.2382, 0.4451, 0.2428, 0.2012, 0.6549, 0.1707, 0.6521, 0.1701, 0.6425, 0.2006, 0.6452, 0.4017, 0.2645, 0.404, 0.2519, 0.4456, 0.2477, 0.4466, 0.2636, 0.4024, 0.2832, 0.4005, 0.279, 0.4466, 0.279, 0.4466, 0.2833, 0.4084, 0.227, 0.4118, 0.2127, 0.445, 0.214, 0.4445, 0.2278, 0.4071, 0.241, 0.4084, 0.227, 0.4445, 0.2278, 0.4447, 0.2382, 0.4081, 0.2883, 0.4024, 0.2832, 0.4466, 0.2833, 0.4466, 0.2884, 0.4005, 0.279, 0.4017, 0.2645, 0.4466, 0.2636, 0.4466, 0.279, 0.404, 0.2519, 0.4041, 0.2473, 0.4451, 0.2428, 0.4456, 0.2477, 0.4017, 0.2645, 0.3478, 0.2743, 0.3578, 0.2405, 0.3578, 0.2405, 0.404, 0.2519, 0.4017, 0.2645, 0.4041, 0.2473, 0.3578, 0.2405, 0.3745, 0.2234, 0.3745, 0.2234, 0.4071, 0.241, 0.4041, 0.2473, 0.3978, 0.2827, 0.3963, 0.2903, 0.3583, 0.2961, 0.3978, 0.2827, 0.3478, 0.2743, 0.4005, 0.279, 0.4084, 0.227, 0.3745, 0.2234, 0.3826, 0.1976, 0.3826, 0.1976, 0.4118, 0.2127, 0.4084, 0.227, 0.4603, 0.1869, 0.4177, 0.1869, 0.6066, 0.0003695, 0.4177, 0.1869, 0.3963, 0.1869, 0.6066, 0.0003695, 0.3963, 0.1869, 0.3748, 0.1869, 0.3748, 0.0003694, 0.6066, 0.0003695, 0.6066, 0.0003695, 0.6066, 0.3838, 0.4603, 0.3838, 0.4603, 0.1869, 0.6066, 0.3838, 0.6066, 0.0003695, 0.7493, 0.0003695, 0.7493, 0.3838, 0.9353, 0.4742, 0.9275, 0.4726, 0.933, 0.4456, 0.941, 0.4472, 0.1223, 0.9964, 0.1223, 0.9619, 0.0044, 0.9619, 0.0044, 0.9964, 0.933, 0.4456, 0.9275, 0.4726, 0.9228, 0.4716, 0.9284, 0.4446, 0.933, 0.4456, 0.9284, 0.4446, 0.9465, 0.3546, 0.9516, 0.3551, 0.941, 0.4472, 0.933, 0.4456, 0.9516, 0.3551, 0.9594, 0.3575, 0.1223, 0.9619, 0.1223, 0.8501, 0.0044, 0.8501, 0.0044, 0.9619, 0.9516, 0.3551, 0.9465, 0.3546, 0.9468, 0.2357, 0.9518, 0.2357, 0.9594, 0.3575, 0.9516, 0.3551, 0.9518, 0.2357, 0.9591, 0.2386, 0.1223, 0.8501, 0.1223, 0.7074, 0.0044, 0.7074, 0.0044, 0.8501, 0.6455, 0.4, 0.6883, 0.4, 0.6883, 0.5179, 0.6455, 0.5179, 0.6455, 0.5302, 0.6455, 0.5179, 0.6883, 0.5179, 0.6883, 0.5302, 0.8909, 0.9912, 0.946, 0.9615, 0.8909, 0.9912, 0.2162, 0.4368, 0.2147, 0.4794, 0.2162, 0.4368, 0.2438, 0.7069, 0.2438, 0.8496, 0.2438, 0.8496, 0.2438, 0.7069, 0.0044, 0.9619, 0.0044, 0.8501, 0.0044, 0.9619, 0.6883, 0.4, 0.6455, 0.4, 0.6883, 0.4, 0.951, 0.9615, 0.9583, 0.9586, 0.951, 0.9615, 0.8551, 0.206, 0.7946, 0.2385, 0.8551, 0.206, 0.8917, 0.206, 0.8551, 0.206, 0.8551, 0.206, 0.8917, 0.206, 0.6066, 0.0003695, 0.3748, 0.0003694, 0.6066, 0.0003695, 0.946, 0.9615, 0.951, 0.9615, 0.946, 0.9615, 0.2438, 0.8496, 0.2438, 0.9615, 0.2438, 0.8496, 0.6365, 0.6255, 0.6365, 0.5829, 0.6365, 0.6255, 0.9591, 0.2386, 0.9518, 0.2357, 0.9591, 0.2386, 0.7493, 0.0003695, 0.6066, 0.0003695, 0.6066, 0.0003695, 0.7493, 0.0003695, 0.7312, 0.4, 0.6883, 0.4, 0.7312, 0.4, 0.7493, 0.3838, 0.7493, 0.0003695, 0.7493, 0.3838, 0.1259, 0.7069, 0.2438, 0.7069, 0.1259, 0.7069, 0.0044, 0.9964, 0.0044, 0.9619, 0.0044, 0.9964, 0.3012, 0.5822, 0.3301, 0.5825, 0.3195, 0.604, 0.2998, 0.599, 0.2747, 0.6386, 0.2791, 0.6465, 0.263, 0.6624, 0.26, 0.6514, 0.2998, 0.599, 0.3195, 0.604, 0.3074, 0.6175, 0.2938, 0.6126, 0.26, 0.6514, 0.263, 0.6624, 0.2434, 0.687, 0.2366, 0.6621, 0.2938, 0.6126, 0.3074, 0.6175, 0.2947, 0.6306, 0.2858, 0.6249, 0.2858, 0.6249, 0.2947, 0.6306, 0.2791, 0.6465, 0.2747, 0.6386, 0.2366, 0.6621, 0.2434, 0.687, 0.2146, 0.6854, 0.2146, 0.6715, 0.966, 0.06288, 0.9368, 0.06303, 0.9452, 0.02939, 0.9778, 0.0379, 0.1931, 0.6762, 0.1931, 0.6856, 0.1717, 0.6856, 0.1717, 0.6773, 0.9616, 0.08797, 0.9333, 0.08799, 0.9368, 0.06303, 0.966, 0.06288, 0.2146, 0.6715, 0.2146, 0.6854, 0.1931, 0.6856, 0.1931, 0.6762, 0.9612, 0.1129, 0.9322, 0.1129, 0.9333, 0.08799, 0.9616, 0.08797, 0.5459, 0.7258, 0.5665, 0.7308, 0.5691, 0.7489, 0.5478, 0.7438, 0.5592, 0.8056, 0.5796, 0.8116, 0.577, 0.8661, 0.5632, 0.8367, 0.5478, 0.7438, 0.5691, 0.7489, 0.5726, 0.768, 0.5505, 0.7619, 0.5488, 0.702, 0.5658, 0.6933, 0.5665, 0.7308, 0.5459, 0.7258, 0.5505, 0.7619, 0.5726, 0.768, 0.5766, 0.79, 0.5546, 0.7836, 0.5546, 0.7836, 0.5766, 0.79, 0.5796, 0.8116, 0.5592, 0.8056, 0.1913, 0.449, 0.1839, 0.4779, 0.1798, 0.4779, 0.1872, 0.449, 0.01668, 0.4094, 0.0612, 0.4108, 0.06227, 0.4147, 0.01775, 0.4134, 0.5344, 0.8371, 0.5344, 0.8659, 0.513, 0.8659, 0.513, 0.837, 0.5632, 0.8367, 0.577, 0.8661, 0.5344, 0.8659, 0.5344, 0.8371, 0.513, 0.837, 0.513, 0.8659, 0.4916, 0.8659, 0.4916, 0.837, 0.1055, 0.4328, 0.08405, 0.4328, 0.1055, 0.4328, 0.127, 0.4328, 0.1055, 0.4328, 0.127, 0.4328, 0.513, 0.8659, 0.513, 0.9813, 0.4916, 0.9813, 0.4916, 0.8659, 0.3236, 0.5088, 0.5191, 0.4906, 0.528, 0.5064, 0.5344, 0.8659, 0.5344, 0.9813, 0.513, 0.9813, 0.513, 0.8659, 0.5766, 0.79, 0.7315, 0.7695, 0.5796, 0.8116, 0.5726, 0.768, 0.7315, 0.7695, 0.5766, 0.79, 0.5796, 0.8116, 0.7315, 0.7695, 0.6562, 0.949, 0.577, 0.8661, 0.5691, 0.7489, 0.7315, 0.7695, 0.5726, 0.768, 0.3436, 0.3822, 0.3725, 0.3592, 0.3763, 0.3727, 0.5665, 0.7308, 0.7315, 0.7695, 0.5691, 0.7489, 0.3453, 0.5037, 0.2275, 0.4994, 0.2356, 0.4801, 0.3375, 0.4839, 0.5136, 0.4309, 0.5079, 0.4475, 0.3328, 0.4235, 0.3347, 0.4178, 0.2356, 0.4801, 0.2147, 0.4794, 0.2162, 0.4368, 0.2371, 0.4376, 0.3391, 0.4413, 0.2371, 0.4376, 0.2304, 0.4178, 0.3482, 0.4221, 0.5191, 0.4906, 0.3375, 0.4839, 0.3391, 0.4413, 0.5079, 0.4475, 0.5079, 0.4475, 0.3391, 0.4413, 0.3234, 0.4269, 0.3328, 0.4235, 0.3236, 0.5088, 0.3206, 0.4968, 0.3375, 0.4839, 0.5191, 0.4906, 0.2434, 0.4728, 0.2356, 0.4801, 0.2371, 0.4376, 0.2444, 0.4454, 0.3302, 0.476, 0.3375, 0.4839, 0.2356, 0.4801, 0.2434, 0.4728, 0.2444, 0.4454, 0.2371, 0.4376, 0.3391, 0.4413, 0.3312, 0.4486, 0.3312, 0.4486, 0.3391, 0.4413, 0.3375, 0.4839, 0.3302, 0.476, 0.1286, 0.5535, 0.1286, 0.4777, 0.1458, 0.4777, 0.1458, 0.5535, 0.1561, 0.559, 0.1458, 0.5535, 0.1458, 0.4777, 0.1561, 0.4721, 0.1183, 0.4721, 0.1286, 0.4777, 0.1286, 0.5535, 0.1183, 0.559, 0.1509, 0.4672, 0.1458, 0.4777, 0.1286, 0.4777, 0.1235, 0.4672, 0.1235, 0.564, 0.1286, 0.5535, 0.1458, 0.5535, 0.1509, 0.564, 0.9784, 0.8061, 0.946, 0.8876, 0.8907, 0.8723, 0.9081, 0.7413, 1.0, 0.7848, 0.9784, 0.8061, 0.9081, 0.7413, 0.8829, 0.6033, 0.8829, 0.6033, 0.9081, 0.7413, 0.8427, 0.7297, 0.8511, 0.6057, 0.8511, 0.6057, 0.8427, 0.7297, 0.7421, 0.7836, 0.8541, 0.8724, 0.8542, 0.9912, 0.7938, 0.9587, 0.7936, 0.8398, 0.9081, 0.7413, 0.8907, 0.8723, 0.8541, 0.8724, 0.8427, 0.7297, 0.8427, 0.7297, 0.8541, 0.8724, 0.7964, 0.8892, 0.7421, 0.7836, 0.9457, 0.8426, 0.946, 0.9615, 0.8909, 0.9912, 0.8907, 0.8723, 0.8907, 0.8723, 0.8909, 0.9912, 0.8542, 0.9912, 0.8541, 0.8724, 0.5429, 0.9305, 0.5344, 0.8659, 0.577, 0.8661, 0.5684, 0.9303, 0.5684, 0.9608, 0.5769, 0.9813, 0.5344, 0.9813, 0.5429, 0.9609, 0.5429, 0.9609, 0.5344, 0.9813, 0.5344, 0.8659, 0.5429, 0.9305, 0.5684, 0.9303, 0.577, 0.8661, 0.5769, 0.9813, 0.5684, 0.9608, 0.2306, 0.6079, 0.2294, 0.601, 0.2599, 0.6019, 0.2611, 0.6087, 0.3241, 0.3683, 0.3676, 0.3489, 0.3685, 0.3534, 0.3148, 0.3134, 0.3561, 0.3197, 0.3083, 0.3367, 0.3083, 0.3367, 0.3594, 0.3229, 0.3631, 0.337, 0.208, 0.6199, 0.2086, 0.6102, 0.2294, 0.601, 0.2306, 0.6079, 0.1567, 0.6077, 0.1588, 0.601, 0.1781, 0.613, 0.1775, 0.6226, 0.3685, 0.3534, 0.4097, 0.3507, 0.4101, 0.3553, 0.3725, 0.3592, 0.1775, 0.6226, 0.1781, 0.613, 0.2086, 0.6102, 0.208, 0.6199, 0.3631, 0.337, 0.4075, 0.33, 0.4093, 0.3458, 0.3676, 0.3489, 0.3605, 0.3184, 0.404, 0.3106, 0.4048, 0.3148, 0.3594, 0.3229, 0.3763, 0.3727, 0.4116, 0.3655, 0.4146, 0.3791, 0.3821, 0.3862, 0.3725, 0.3592, 0.4101, 0.3553, 0.4116, 0.3655, 0.3763, 0.3727, 0.3652, 0.3124, 0.4031, 0.3055, 0.404, 0.3106, 0.3605, 0.3184, 0.3594, 0.3229, 0.4048, 0.3148, 0.4075, 0.33, 0.3631, 0.337, 0.3676, 0.3489, 0.4093, 0.3458, 0.4097, 0.3507, 0.3685, 0.3534, 0.3631, 0.337, 0.3241, 0.3683, 0.3083, 0.3367, 0.3241, 0.3683, 0.3631, 0.337, 0.3676, 0.3489, 0.3685, 0.3534, 0.3436, 0.3822, 0.3241, 0.3683, 0.3436, 0.3822, 0.3685, 0.3534, 0.3725, 0.3592, 0.3561, 0.3197, 0.3148, 0.3134, 0.3533, 0.3125, 0.3561, 0.3197, 0.3594, 0.3229, 0.3083, 0.3367, 0.3763, 0.3727, 0.356, 0.4062, 0.3436, 0.3822, 0.356, 0.4062, 0.3763, 0.3727, 0.3821, 0.3862, 0.2894, 0.1869, 0.143, 0.0003694, 0.332, 0.1869, 0.332, 0.1869, 0.143, 0.0003694, 0.3534, 0.1869, 0.3534, 0.1869, 0.143, 0.0003694, 0.3748, 0.0003694, 0.3748, 0.1869, 0.143, 0.0003694, 0.2894, 0.1869, 0.2894, 0.3838, 0.143, 0.3838, 0.143, 0.3838, 0.0003699, 0.3838, 0.0003693, 0.0003696, 0.143, 0.0003694, 0.9345, 0.7229, 0.9401, 0.75, 0.9322, 0.7516, 0.9267, 0.7246, 0.1259, 0.996, 0.2438, 0.996, 0.2438, 0.9615, 0.1259, 0.9615, 0.9322, 0.7516, 0.9275, 0.7525, 0.9219, 0.7256, 0.9267, 0.7246, 0.9322, 0.7516, 0.9507, 0.8421, 0.9457, 0.8426, 0.9275, 0.7525, 0.9401, 0.75, 0.9586, 0.8396, 0.9507, 0.8421, 0.9322, 0.7516, 0.1259, 0.9615, 0.2438, 0.9615, 0.2438, 0.8496, 0.1259, 0.8496, 0.9507, 0.8421, 0.951, 0.9615, 0.946, 0.9615, 0.9457, 0.8426, 0.9586, 0.8396, 0.9583, 0.9586, 0.951, 0.9615, 0.9507, 0.8421, 0.1259, 0.8496, 0.2438, 0.8496, 0.2438, 0.7069, 0.1259, 0.7069, 0.7312, 0.4, 0.7312, 0.5179, 0.6883, 0.5179, 0.6883, 0.4, 0.7312, 0.5302, 0.6883, 0.5302, 0.6883, 0.5179, 0.7312, 0.5179, 0.1055, 0.4433, 0.08405, 0.4433, 0.08405, 0.4328, 0.1055, 0.4328, 0.06241, 0.4432, 0.03264, 0.4428, 0.01768, 0.4309, 0.06241, 0.4323, 0.08405, 0.4433, 0.06241, 0.4432, 0.06241, 0.4323, 0.08405, 0.4328, 0.06241, 0.4323, 0.01768, 0.4309, 0.01775, 0.4134, 0.06227, 0.4147, 0.1055, 0.4433, 0.1055, 0.4328, 0.127, 0.4328, 0.127, 0.4433, 0.1486, 0.4432, 0.1486, 0.4323, 0.1933, 0.4309, 0.1784, 0.4428, 0.127, 0.4433, 0.127, 0.4328, 0.1486, 0.4323, 0.1486, 0.4432, 0.1486, 0.4323, 0.1487, 0.4147, 0.1933, 0.4134, 0.1933, 0.4309, 0.02715, 0.4779, 0.01971, 0.449, 0.0238, 0.449, 0.03123, 0.4779, 0.0612, 0.4108, 0.07938, 0.4108, 0.06227, 0.4147, 0.1839, 0.4779, 0.1809, 0.4993, 0.1769, 0.4993, 0.1798, 0.4779, 0.01971, 0.449, 0.0136, 0.4309, 0.01768, 0.4309, 0.0238, 0.449, 0.03099, 0.5207, 0.03008, 0.4993, 0.03416, 0.4993, 0.03508, 0.5207, 0.1809, 0.4993, 0.18, 0.5207, 0.1759, 0.5207, 0.1769, 0.4993, 0.1316, 0.4108, 0.1498, 0.4108, 0.1487, 0.4147, 0.0136, 0.4309, 0.01367, 0.4134, 0.01775, 0.4134, 0.01768, 0.4309, 0.1973, 0.4134, 0.1974, 0.4309, 0.1933, 0.4309, 0.1933, 0.4134, 0.8551, 0.206, 0.6066, 0.0003695, 0.0044, 0.8501, 0.8917, 0.206, 0.8909, 0.9912, 0.0044, 0.8501, 0.143, 0.0003694, 0.8542, 0.9912, 0.8115, 0.07217, 0.7952, 0.07278, 0.7928, 0.0546, 0.8097, 0.05306, 0.8402, 0.07033, 0.8259, 0.07091, 0.8252, 0.05106, 0.8403, 0.0503, 0.8259, 0.07091, 0.8115, 0.07217, 0.8097, 0.05306, 0.8252, 0.05106, 0.8247, 0.1375, 0.8094, 0.1351, 0.8105, 0.1224, 0.8252, 0.1243, 0.8252, 0.1243, 0.8105, 0.1224, 0.8109, 0.111, 0.8254, 0.1121, 0.8254, 0.1121, 0.8109, 0.111, 0.8111, 0.09976, 0.8256, 0.1001, 0.8256, 0.1001, 0.8111, 0.09976, 0.8114, 0.08631, 0.8258, 0.08582, 0.8258, 0.08582, 0.8114, 0.08631, 0.8115, 0.07217, 0.8259, 0.07091, 0.8398, 0.1385, 0.8247, 0.1375, 0.8252, 0.1243, 0.8399, 0.125, 0.8399, 0.125, 0.8252, 0.1243, 0.8254, 0.1121, 0.84, 0.1125, 0.84, 0.1125, 0.8254, 0.1121, 0.8256, 0.1001, 0.84, 0.1003, 0.84, 0.1003, 0.8256, 0.1001, 0.8258, 0.08582, 0.8401, 0.08562, 0.8401, 0.08562, 0.8258, 0.08582, 0.8259, 0.07091, 0.8402, 0.07033, 0.8094, 0.1351, 0.7928, 0.1319, 0.7946, 0.1199, 0.8105, 0.1224, 0.8105, 0.1224, 0.7946, 0.1199, 0.7952, 0.1094, 0.8109, 0.111, 0.8109, 0.111, 0.7952, 0.1094, 0.7956, 0.09909, 0.8111, 0.09976, 0.8111, 0.09976, 0.7956, 0.09909, 0.7958, 0.08659, 0.8114, 0.08631, 0.8114, 0.08631, 0.7958, 0.08659, 0.7952, 0.07278, 0.8115, 0.07217, 0.8689, 0.07247, 0.8708, 0.05338, 0.8878, 0.05509, 0.8851, 0.07325, 0.8402, 0.07033, 0.8403, 0.0503, 0.8554, 0.05121, 0.8545, 0.07106, 0.8545, 0.07106, 0.8554, 0.05121, 0.8708, 0.05338, 0.8689, 0.07247, 0.8549, 0.1377, 0.8546, 0.1244, 0.8693, 0.1227, 0.8703, 0.1354, 0.8546, 0.1244, 0.8545, 0.1122, 0.8691, 0.1113, 0.8693, 0.1227, 0.8545, 0.1122, 0.8544, 0.1003, 0.8689, 0.1001, 0.8691, 0.1113, 0.8544, 0.1003, 0.8544, 0.08597, 0.8688, 0.08661, 0.8689, 0.1001, 0.8544, 0.08597, 0.8545, 0.07106, 0.8689, 0.07247, 0.8688, 0.08661, 0.8398, 0.1385, 0.8399, 0.125, 0.8546, 0.1244, 0.8549, 0.1377, 0.8399, 0.125, 0.84, 0.1125, 0.8545, 0.1122, 0.8546, 0.1244, 0.84, 0.1125, 0.84, 0.1003, 0.8544, 0.1003, 0.8545, 0.1122, 0.84, 0.1003, 0.8401, 0.08562, 0.8544, 0.08597, 0.8544, 0.1003, 0.8401, 0.08562, 0.8402, 0.07033, 0.8545, 0.07106, 0.8544, 0.08597, 0.8703, 0.1354, 0.8693, 0.1227, 0.8852, 0.1204, 0.887, 0.1324, 0.8693, 0.1227, 0.8691, 0.1113, 0.8847, 0.1099, 0.8852, 0.1204, 0.8691, 0.1113, 0.8689, 0.1001, 0.8845, 0.09955, 0.8847, 0.1099, 0.8689, 0.1001, 0.8688, 0.08661, 0.8844, 0.08705, 0.8845, 0.09955, 0.8688, 0.08661, 0.8689, 0.07247, 0.8851, 0.07325, 0.8844, 0.08705, 0.8858, 0.03244, 0.8704, 0.03782, 0.8705, 0.02662, 0.8704, 0.03782, 0.8555, 0.03932, 0.8555, 0.02488, 0.8705, 0.02662, 0.8555, 0.03932, 0.8408, 0.03925, 0.8408, 0.0248, 0.8555, 0.02488, 0.8261, 0.03932, 0.8261, 0.02488, 0.8408, 0.0248, 0.8408, 0.03925, 0.7959, 0.03244, 0.8112, 0.02662, 0.8112, 0.03782, 0.8112, 0.03782, 0.8112, 0.02662, 0.8261, 0.02488, 0.8261, 0.03932, 0.9001, 0.06082, 0.9112, 0.07455, 0.893, 0.06994, 0.9034, 0.1282, 0.8924, 0.1144, 0.9106, 0.119, 0.8884, 0.1017, 0.9137, 0.1093, 0.9106, 0.119, 0.8924, 0.1144, 0.8884, 0.08955, 0.9151, 0.09942, 0.9137, 0.1093, 0.8884, 0.1017, 0.893, 0.06994, 0.9112, 0.07455, 0.9151, 0.08727, 0.8898, 0.07962, 0.8898, 0.07962, 0.9151, 0.08727, 0.9151, 0.09942, 0.8884, 0.08955, 0.7747, 0.1275, 0.7676, 0.1184, 0.7858, 0.1138, 0.7676, 0.1184, 0.7645, 0.1087, 0.7898, 0.1011, 0.7858, 0.1138, 0.7645, 0.1087, 0.7631, 0.09878, 0.7898, 0.08891, 0.7898, 0.1011, 0.7631, 0.09878, 0.7631, 0.08663, 0.7884, 0.07898, 0.7898, 0.08891, 0.7781, 0.06017, 0.7852, 0.0693, 0.767, 0.07391, 0.7631, 0.08663, 0.767, 0.07391, 0.7852, 0.0693, 0.7884, 0.07898, 0.8851, 0.1499, 0.8698, 0.1557, 0.8697, 0.1445, 0.8548, 0.1574, 0.8548, 0.143, 0.8697, 0.1445, 0.8698, 0.1557, 0.8401, 0.1575, 0.8401, 0.143, 0.8548, 0.143, 0.8548, 0.1574, 0.8401, 0.1575, 0.8254, 0.1574, 0.8254, 0.143, 0.8401, 0.143, 0.7952, 0.1499, 0.8105, 0.1445, 0.8105, 0.1557, 0.8254, 0.1574, 0.8105, 0.1557, 0.8105, 0.1445, 0.8254, 0.143, 0.08405, 0.4328, 0.06241, 0.4323, 0.06241, 0.4323, 0.08405, 0.4328, 0.3236, 0.5088, 0.528, 0.5064, 0.528, 0.5064, 0.3236, 0.5088, 0.6455, 0.5302, 0.6883, 0.5302, 0.6883, 0.5302, 0.6455, 0.5302, 0.1486, 0.4323, 0.127, 0.4328, 0.127, 0.4328, 0.1486, 0.4323, 0.08405, 0.4328, 0.06241, 0.4323, 0.06241, 0.4323, 0.08405, 0.4328, 0.3225, 0.6411, 0.5266, 0.6509, 0.5266, 0.6509, 0.3225, 0.6411, 0.6883, 0.5302, 0.7312, 0.5302, 0.7312, 0.5302, 0.6883, 0.5302, 0.6669, 0.7376, 0.6455, 0.7346, 0.6455, 0.5302, 0.6883, 0.5302, 0.7097, 0.7376, 0.6883, 0.5302, 0.7312, 0.5302, 0.7312, 0.7346, 0.6883, 0.5302, 0.7312, 0.5302, 0.7312, 0.5302, 0.6883, 0.5302, 0.3225, 0.6411, 0.5266, 0.6509, 0.5266, 0.6509, 0.3225, 0.6411, 0.6455, 0.7346, 0.6669, 0.7376, 0.6669, 0.7376, 0.6455, 0.7346, 0.08405, 0.4328, 0.06241, 0.4323, 0.08405, 0.4328, 0.06241, 0.4323, 0.06241, 0.4323, 0.06241, 0.4323, 0.06241, 0.4323, 0.7097, 0.7376, 0.7312, 0.7346, 0.7312, 0.7346, 0.7097, 0.7376, 0.3225, 0.6411, 0.3225, 0.6411, 0.3225, 0.6411, 0.3225, 0.6411, 0.1486, 0.4323, 0.127, 0.4328, 0.127, 0.4328, 0.1486, 0.4323, 0.528, 0.5064, 0.528, 0.5064, 0.528, 0.5064, 0.528, 0.5064, 0.7097, 0.7376, 0.7312, 0.7346, 0.7097, 0.7376, 0.06241, 0.4323, 0.06241, 0.4323, 0.06241, 0.4323, 0.06241, 0.4323, 0.1486, 0.4323, 0.127, 0.4328, 0.1486, 0.4323, 0.6455, 0.7346, 0.6669, 0.7376, 0.6455, 0.7346, 0.528, 0.5064, 0.528, 0.5064, 0.528, 0.5064, 0.528, 0.5064, 0.3225, 0.6411, 0.3225, 0.6411, 0.3225, 0.6411, 0.3225, 0.6411, 0.528, 0.5064, 0.528, 0.5064, 0.528, 0.5064, 0.528, 0.5064, 0.1486, 0.4323, 0.1486, 0.4323, 0.1486, 0.4323, 0.1486, 0.4323, 0.6455, 0.7346, 0.6455, 0.7346, 0.6455, 0.7346, 0.6455, 0.7346, 0.1486, 0.4323, 0.1486, 0.4323, 0.1486, 0.4323, 0.1486, 0.4323, 0.7312, 0.7346, 0.7312, 0.7346, 0.7312, 0.7346, 0.7312, 0.7346, 0.3225, 0.6411, 0.3225, 0.6411, 0.3225, 0.6411, 0.3225, 0.6411])
me_cube_002.materials.append(mat_material_001)
me_cube_002.materials.append(mat_material_002)
me_cube_002.use_remesh_preserve_volume = False
me_cube_002.use_remesh_preserve_attributes = False
me_cube_002.use_mirror_vertex_groups = False
me_cube_002.update()

# ---- objects
ob_plane = bpy.data.objects.new('Plane', me_plane)
ob_cube_001 = bpy.data.objects.new('Cube.001', me_cube_003)
ob_cube = bpy.data.objects.new('Cube', me_cube_002)

# ---- transforms, parenting, visibility, modifiers, constraints
ob_plane.location = (0.0, 0.0, 0.0)
ob_plane.lineart.crease_threshold = 0.0
ob_cube_001.location = (0.0, 0.0, 0.0)
ob_cube_001.lineart.crease_threshold = 0.0
ob_cube.location = (0.0, 0.0, 0.0)
ob_cube.lineart.crease_threshold = 0.0

# ---- collection membership
col_collection_1.objects.link(ob_plane)
col_collection_1.objects.link(ob_cube_001)
col_collection_1.objects.link(ob_cube)

# ---- scene / render settings (as saved in the file)
scene.frame_start = 1; scene.frame_end = 250; scene.frame_set(1)
scene.render.engine = 'CYCLES'
scene.render.resolution_percentage = 50
scene.render.dither_intensity = 0.0
scene.cycles.use_denoising = False
scene.cycles.samples = 128
scene.cycles.sampling_pattern = 'TABULATED_SOBOL'
scene.cycles.use_adaptive_sampling = False
scene.cycles.use_light_tree = False
scene.cycles.blur_glossy = 0.0
scene.cycles.sample_clamp_indirect = 0.0
scene.view_settings.view_transform = 'Standard'
bpy.context.view_layer.update()

# ---- added for rendering (the .blend has no active camera and no usable light): camera, sun
cam_auto = bpy.data.cameras.new('AutoCamera')
cam_auto.lens = 50.0
cam_auto.sensor_width = 36.0
cam_auto.clip_end = 1000.0
ob_auto_camera = bpy.data.objects.new('AutoCamera', cam_auto)
scene.collection.objects.link(ob_auto_camera)
ob_auto_camera.location = (20.5618, -30.6951, 17.6787)
ob_auto_camera.rotation_euler = (1.09748, -7.21219e-08, 0.694738)
scene.camera = ob_auto_camera
light_auto_sun = bpy.data.lights.new('AutoSun', 'SUN')
light_auto_sun.energy = 3.0
light_auto_sun.angle = 0.0523599
ob_auto_sun = bpy.data.objects.new('AutoSun', light_auto_sun)
scene.collection.objects.link(ob_auto_sun)
ob_auto_sun.rotation_euler = (0.872665, 0.174533, 0.523599)
bpy.context.view_layer.update()
